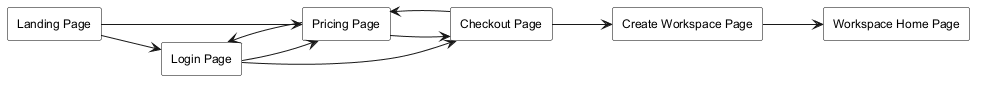

The diagram above was rendered by PlantUML. Its source (embedded in the PNG):
@startuml
skinparam monochrome true
skinparam shadowing false
skinparam defaultFontName Arial
skinparam defaultFontSize 12
skinparam rectangle {
  BackgroundColor white
  BorderColor black
}
left to right direction

rectangle "Landing Page" as LandingPage
rectangle "Login Page" as LoginPage
rectangle "Pricing Page" as PricingPage
rectangle "Checkout Page" as CheckoutPage
rectangle "Create Workspace Page" as CreateWorkspacePage
rectangle "Workspace Home Page" as WorkspaceHome

' Flow 1: Login First -> Buy Plan -> Create Workspace
LandingPage --> LoginPage
LoginPage --> PricingPage
PricingPage --> CheckoutPage
CheckoutPage --> CreateWorkspacePage
CreateWorkspacePage --> WorkspaceHome

' Flow 2: Buy Plan First -> Login -> Create Workspace
LandingPage --> PricingPage
PricingPage --> LoginPage
LoginPage --> CheckoutPage

' Cancellation / Failure flow
CheckoutPage --> PricingPage

@enduml